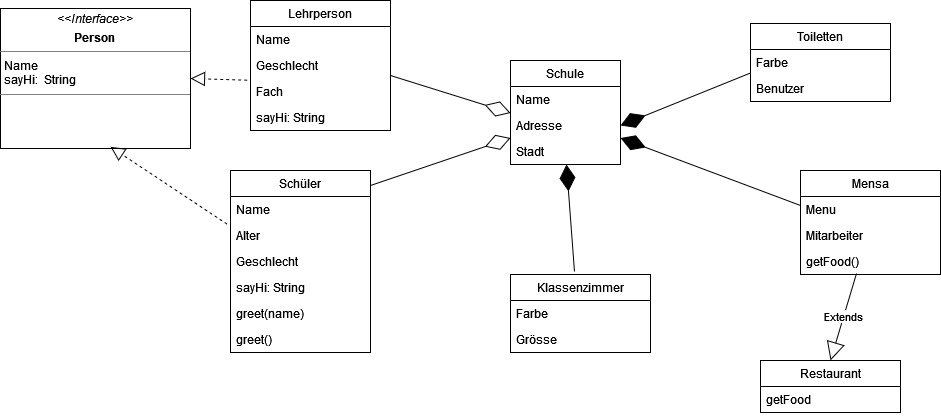

The diagram above was exported from draw.io. Its source (the exported page's mxGraphModel, read from the mxfile embedded in the PNG):
<mxGraphModel dx="2150" dy="643" grid="1" gridSize="10" guides="1" tooltips="1" connect="1" arrows="1" fold="1" page="1" pageScale="1" pageWidth="827" pageHeight="1169" math="0" shadow="0">
  <root>
    <mxCell id="0" />
    <mxCell id="1" parent="0" />
    <mxCell id="KIZSUIkntGTaObWSotRE-7" value="" style="endArrow=diamondThin;endFill=0;endSize=24;html=1;rounded=0;entryX=0;entryY=0.75;entryDx=0;entryDy=0;exitX=1;exitY=0.5;exitDx=0;exitDy=0;" edge="1" parent="1">
      <mxGeometry width="160" relative="1" as="geometry">
        <mxPoint x="240" y="505" as="sourcePoint" />
        <mxPoint x="380" y="457.5" as="targetPoint" />
      </mxGeometry>
    </mxCell>
    <mxCell id="KIZSUIkntGTaObWSotRE-8" value="" style="endArrow=diamondThin;endFill=0;endSize=24;html=1;rounded=0;exitX=1;exitY=0.5;exitDx=0;exitDy=0;entryX=0;entryY=0.25;entryDx=0;entryDy=0;" edge="1" parent="1">
      <mxGeometry width="160" relative="1" as="geometry">
        <mxPoint x="260" y="395" as="sourcePoint" />
        <mxPoint x="380" y="432.5" as="targetPoint" />
      </mxGeometry>
    </mxCell>
    <mxCell id="KIZSUIkntGTaObWSotRE-9" value="" style="endArrow=diamondThin;endFill=1;endSize=24;html=1;rounded=0;entryX=1;entryY=0.5;entryDx=0;entryDy=0;exitX=0;exitY=0.25;exitDx=0;exitDy=0;" edge="1" parent="1">
      <mxGeometry width="160" relative="1" as="geometry">
        <mxPoint x="620" y="392.5" as="sourcePoint" />
        <mxPoint x="490" y="445" as="targetPoint" />
      </mxGeometry>
    </mxCell>
    <mxCell id="KIZSUIkntGTaObWSotRE-10" value="" style="endArrow=diamondThin;endFill=1;endSize=24;html=1;rounded=0;exitX=0;exitY=0.5;exitDx=0;exitDy=0;entryX=1;entryY=0.75;entryDx=0;entryDy=0;" edge="1" parent="1">
      <mxGeometry width="160" relative="1" as="geometry">
        <mxPoint x="670" y="525" as="sourcePoint" />
        <mxPoint x="490" y="457.5" as="targetPoint" />
      </mxGeometry>
    </mxCell>
    <mxCell id="KIZSUIkntGTaObWSotRE-22" value="Mensa" style="swimlane;fontStyle=0;childLayout=stackLayout;horizontal=1;startSize=26;fillColor=none;horizontalStack=0;resizeParent=1;resizeParentMax=0;resizeLast=0;collapsible=1;marginBottom=0;" vertex="1" parent="1">
      <mxGeometry x="670" y="490" width="140" height="104" as="geometry" />
    </mxCell>
    <mxCell id="KIZSUIkntGTaObWSotRE-23" value="Menu" style="text;strokeColor=none;fillColor=none;align=left;verticalAlign=top;spacingLeft=4;spacingRight=4;overflow=hidden;rotatable=0;points=[[0,0.5],[1,0.5]];portConstraint=eastwest;" vertex="1" parent="KIZSUIkntGTaObWSotRE-22">
      <mxGeometry y="26" width="140" height="26" as="geometry" />
    </mxCell>
    <mxCell id="KIZSUIkntGTaObWSotRE-24" value="Mitarbeiter" style="text;strokeColor=none;fillColor=none;align=left;verticalAlign=top;spacingLeft=4;spacingRight=4;overflow=hidden;rotatable=0;points=[[0,0.5],[1,0.5]];portConstraint=eastwest;" vertex="1" parent="KIZSUIkntGTaObWSotRE-22">
      <mxGeometry y="52" width="140" height="26" as="geometry" />
    </mxCell>
    <mxCell id="KIZSUIkntGTaObWSotRE-71" value="getFood()" style="text;strokeColor=none;fillColor=none;align=left;verticalAlign=top;spacingLeft=4;spacingRight=4;overflow=hidden;rotatable=0;points=[[0,0.5],[1,0.5]];portConstraint=eastwest;" vertex="1" parent="KIZSUIkntGTaObWSotRE-22">
      <mxGeometry y="78" width="140" height="26" as="geometry" />
    </mxCell>
    <mxCell id="KIZSUIkntGTaObWSotRE-26" value="Toiletten" style="swimlane;fontStyle=0;childLayout=stackLayout;horizontal=1;startSize=26;fillColor=none;horizontalStack=0;resizeParent=1;resizeParentMax=0;resizeLast=0;collapsible=1;marginBottom=0;" vertex="1" parent="1">
      <mxGeometry x="620" y="343" width="140" height="78" as="geometry" />
    </mxCell>
    <mxCell id="KIZSUIkntGTaObWSotRE-27" value="Farbe" style="text;strokeColor=none;fillColor=none;align=left;verticalAlign=top;spacingLeft=4;spacingRight=4;overflow=hidden;rotatable=0;points=[[0,0.5],[1,0.5]];portConstraint=eastwest;" vertex="1" parent="KIZSUIkntGTaObWSotRE-26">
      <mxGeometry y="26" width="140" height="26" as="geometry" />
    </mxCell>
    <mxCell id="KIZSUIkntGTaObWSotRE-28" value="Benutzer" style="text;strokeColor=none;fillColor=none;align=left;verticalAlign=top;spacingLeft=4;spacingRight=4;overflow=hidden;rotatable=0;points=[[0,0.5],[1,0.5]];portConstraint=eastwest;" vertex="1" parent="KIZSUIkntGTaObWSotRE-26">
      <mxGeometry y="52" width="140" height="26" as="geometry" />
    </mxCell>
    <mxCell id="KIZSUIkntGTaObWSotRE-34" value="Schüler" style="swimlane;fontStyle=0;childLayout=stackLayout;horizontal=1;startSize=26;fillColor=none;horizontalStack=0;resizeParent=1;resizeParentMax=0;resizeLast=0;collapsible=1;marginBottom=0;" vertex="1" parent="1">
      <mxGeometry x="100" y="490" width="140" height="182" as="geometry" />
    </mxCell>
    <mxCell id="KIZSUIkntGTaObWSotRE-35" value="Name" style="text;strokeColor=none;fillColor=none;align=left;verticalAlign=top;spacingLeft=4;spacingRight=4;overflow=hidden;rotatable=0;points=[[0,0.5],[1,0.5]];portConstraint=eastwest;" vertex="1" parent="KIZSUIkntGTaObWSotRE-34">
      <mxGeometry y="26" width="140" height="26" as="geometry" />
    </mxCell>
    <mxCell id="KIZSUIkntGTaObWSotRE-36" value="Alter" style="text;strokeColor=none;fillColor=none;align=left;verticalAlign=top;spacingLeft=4;spacingRight=4;overflow=hidden;rotatable=0;points=[[0,0.5],[1,0.5]];portConstraint=eastwest;" vertex="1" parent="KIZSUIkntGTaObWSotRE-34">
      <mxGeometry y="52" width="140" height="26" as="geometry" />
    </mxCell>
    <mxCell id="KIZSUIkntGTaObWSotRE-37" value="Geschlecht" style="text;strokeColor=none;fillColor=none;align=left;verticalAlign=top;spacingLeft=4;spacingRight=4;overflow=hidden;rotatable=0;points=[[0,0.5],[1,0.5]];portConstraint=eastwest;" vertex="1" parent="KIZSUIkntGTaObWSotRE-34">
      <mxGeometry y="78" width="140" height="26" as="geometry" />
    </mxCell>
    <mxCell id="KIZSUIkntGTaObWSotRE-65" value="sayHi: String" style="text;strokeColor=none;fillColor=none;align=left;verticalAlign=top;spacingLeft=4;spacingRight=4;overflow=hidden;rotatable=0;points=[[0,0.5],[1,0.5]];portConstraint=eastwest;" vertex="1" parent="KIZSUIkntGTaObWSotRE-34">
      <mxGeometry y="104" width="140" height="26" as="geometry" />
    </mxCell>
    <mxCell id="KIZSUIkntGTaObWSotRE-77" value="greet(name)" style="text;strokeColor=none;fillColor=none;align=left;verticalAlign=top;spacingLeft=4;spacingRight=4;overflow=hidden;rotatable=0;points=[[0,0.5],[1,0.5]];portConstraint=eastwest;" vertex="1" parent="KIZSUIkntGTaObWSotRE-34">
      <mxGeometry y="130" width="140" height="26" as="geometry" />
    </mxCell>
    <mxCell id="KIZSUIkntGTaObWSotRE-78" value="greet()" style="text;strokeColor=none;fillColor=none;align=left;verticalAlign=top;spacingLeft=4;spacingRight=4;overflow=hidden;rotatable=0;points=[[0,0.5],[1,0.5]];portConstraint=eastwest;" vertex="1" parent="KIZSUIkntGTaObWSotRE-34">
      <mxGeometry y="156" width="140" height="26" as="geometry" />
    </mxCell>
    <mxCell id="KIZSUIkntGTaObWSotRE-39" value="Lehrperson" style="swimlane;fontStyle=0;childLayout=stackLayout;horizontal=1;startSize=26;fillColor=none;horizontalStack=0;resizeParent=1;resizeParentMax=0;resizeLast=0;collapsible=1;marginBottom=0;" vertex="1" parent="1">
      <mxGeometry x="120" y="320" width="140" height="130" as="geometry" />
    </mxCell>
    <mxCell id="KIZSUIkntGTaObWSotRE-40" value="Name" style="text;strokeColor=none;fillColor=none;align=left;verticalAlign=top;spacingLeft=4;spacingRight=4;overflow=hidden;rotatable=0;points=[[0,0.5],[1,0.5]];portConstraint=eastwest;" vertex="1" parent="KIZSUIkntGTaObWSotRE-39">
      <mxGeometry y="26" width="140" height="26" as="geometry" />
    </mxCell>
    <mxCell id="KIZSUIkntGTaObWSotRE-41" value="Geschlecht" style="text;strokeColor=none;fillColor=none;align=left;verticalAlign=top;spacingLeft=4;spacingRight=4;overflow=hidden;rotatable=0;points=[[0,0.5],[1,0.5]];portConstraint=eastwest;" vertex="1" parent="KIZSUIkntGTaObWSotRE-39">
      <mxGeometry y="52" width="140" height="26" as="geometry" />
    </mxCell>
    <mxCell id="KIZSUIkntGTaObWSotRE-42" value="Fach" style="text;strokeColor=none;fillColor=none;align=left;verticalAlign=top;spacingLeft=4;spacingRight=4;overflow=hidden;rotatable=0;points=[[0,0.5],[1,0.5]];portConstraint=eastwest;" vertex="1" parent="KIZSUIkntGTaObWSotRE-39">
      <mxGeometry y="78" width="140" height="26" as="geometry" />
    </mxCell>
    <mxCell id="KIZSUIkntGTaObWSotRE-53" value="sayHi: String" style="text;strokeColor=none;fillColor=none;align=left;verticalAlign=top;spacingLeft=4;spacingRight=4;overflow=hidden;rotatable=0;points=[[0,0.5],[1,0.5]];portConstraint=eastwest;" vertex="1" parent="KIZSUIkntGTaObWSotRE-39">
      <mxGeometry y="104" width="140" height="26" as="geometry" />
    </mxCell>
    <mxCell id="KIZSUIkntGTaObWSotRE-44" value="Klassenzimmer" style="swimlane;fontStyle=0;childLayout=stackLayout;horizontal=1;startSize=26;fillColor=none;horizontalStack=0;resizeParent=1;resizeParentMax=0;resizeLast=0;collapsible=1;marginBottom=0;" vertex="1" parent="1">
      <mxGeometry x="380" y="594" width="140" height="78" as="geometry" />
    </mxCell>
    <mxCell id="KIZSUIkntGTaObWSotRE-45" value="Farbe" style="text;strokeColor=none;fillColor=none;align=left;verticalAlign=top;spacingLeft=4;spacingRight=4;overflow=hidden;rotatable=0;points=[[0,0.5],[1,0.5]];portConstraint=eastwest;" vertex="1" parent="KIZSUIkntGTaObWSotRE-44">
      <mxGeometry y="26" width="140" height="26" as="geometry" />
    </mxCell>
    <mxCell id="KIZSUIkntGTaObWSotRE-46" value="Grösse" style="text;strokeColor=none;fillColor=none;align=left;verticalAlign=top;spacingLeft=4;spacingRight=4;overflow=hidden;rotatable=0;points=[[0,0.5],[1,0.5]];portConstraint=eastwest;" vertex="1" parent="KIZSUIkntGTaObWSotRE-44">
      <mxGeometry y="52" width="140" height="26" as="geometry" />
    </mxCell>
    <mxCell id="KIZSUIkntGTaObWSotRE-48" value="" style="endArrow=diamondThin;endFill=1;endSize=24;html=1;rounded=0;exitX=0.457;exitY=-0.038;exitDx=0;exitDy=0;exitPerimeter=0;" edge="1" parent="1" source="KIZSUIkntGTaObWSotRE-44" target="KIZSUIkntGTaObWSotRE-52">
      <mxGeometry width="160" relative="1" as="geometry">
        <mxPoint x="340" y="540" as="sourcePoint" />
        <mxPoint x="435" y="470" as="targetPoint" />
      </mxGeometry>
    </mxCell>
    <mxCell id="KIZSUIkntGTaObWSotRE-49" value="Schule" style="swimlane;fontStyle=0;childLayout=stackLayout;horizontal=1;startSize=26;fillColor=none;horizontalStack=0;resizeParent=1;resizeParentMax=0;resizeLast=0;collapsible=1;marginBottom=0;" vertex="1" parent="1">
      <mxGeometry x="380" y="380" width="110" height="104" as="geometry" />
    </mxCell>
    <mxCell id="KIZSUIkntGTaObWSotRE-50" value="Name" style="text;strokeColor=none;fillColor=none;align=left;verticalAlign=top;spacingLeft=4;spacingRight=4;overflow=hidden;rotatable=0;points=[[0,0.5],[1,0.5]];portConstraint=eastwest;" vertex="1" parent="KIZSUIkntGTaObWSotRE-49">
      <mxGeometry y="26" width="110" height="26" as="geometry" />
    </mxCell>
    <mxCell id="KIZSUIkntGTaObWSotRE-51" value="Adresse" style="text;strokeColor=none;fillColor=none;align=left;verticalAlign=top;spacingLeft=4;spacingRight=4;overflow=hidden;rotatable=0;points=[[0,0.5],[1,0.5]];portConstraint=eastwest;" vertex="1" parent="KIZSUIkntGTaObWSotRE-49">
      <mxGeometry y="52" width="110" height="26" as="geometry" />
    </mxCell>
    <mxCell id="KIZSUIkntGTaObWSotRE-52" value="Stadt" style="text;strokeColor=none;fillColor=none;align=left;verticalAlign=top;spacingLeft=4;spacingRight=4;overflow=hidden;rotatable=0;points=[[0,0.5],[1,0.5]];portConstraint=eastwest;" vertex="1" parent="KIZSUIkntGTaObWSotRE-49">
      <mxGeometry y="78" width="110" height="26" as="geometry" />
    </mxCell>
    <mxCell id="KIZSUIkntGTaObWSotRE-55" value="&lt;p style=&quot;margin:0px;margin-top:4px;text-align:center;&quot;&gt;&lt;i&gt;&amp;lt;&amp;lt;Interface&amp;gt;&amp;gt;&lt;/i&gt;&lt;b&gt;&lt;br&gt;&lt;/b&gt;&lt;/p&gt;&lt;p style=&quot;margin:0px;margin-top:4px;text-align:center;&quot;&gt;&lt;b&gt;Person&lt;/b&gt;&lt;br&gt;&lt;b&gt;&lt;/b&gt;&lt;/p&gt;&lt;hr size=&quot;1&quot;&gt;&lt;p style=&quot;margin:0px;margin-left:4px;&quot;&gt;Name&lt;/p&gt;&lt;p style=&quot;margin:0px;margin-left:4px;&quot;&gt;sayHi:&amp;nbsp; String&lt;br&gt;&lt;/p&gt;&lt;hr size=&quot;1&quot;&gt;" style="verticalAlign=top;align=left;overflow=fill;fontSize=12;fontFamily=Helvetica;html=1;" vertex="1" parent="1">
      <mxGeometry x="-130" y="328" width="190" height="140" as="geometry" />
    </mxCell>
    <mxCell id="KIZSUIkntGTaObWSotRE-58" value="" style="endArrow=block;dashed=1;endFill=0;endSize=12;html=1;rounded=0;entryX=1;entryY=0.5;entryDx=0;entryDy=0;exitX=-0.024;exitY=0.064;exitDx=0;exitDy=0;exitPerimeter=0;" edge="1" parent="1" source="KIZSUIkntGTaObWSotRE-42" target="KIZSUIkntGTaObWSotRE-55">
      <mxGeometry width="160" relative="1" as="geometry">
        <mxPoint x="-40" y="421" as="sourcePoint" />
        <mxPoint x="120" y="421" as="targetPoint" />
      </mxGeometry>
    </mxCell>
    <mxCell id="KIZSUIkntGTaObWSotRE-64" value="" style="endArrow=block;dashed=1;endFill=0;endSize=12;html=1;rounded=0;entryX=0.579;entryY=0.988;entryDx=0;entryDy=0;entryPerimeter=0;exitX=-0.024;exitY=0.064;exitDx=0;exitDy=0;exitPerimeter=0;" edge="1" parent="1" source="KIZSUIkntGTaObWSotRE-36" target="KIZSUIkntGTaObWSotRE-55">
      <mxGeometry width="160" relative="1" as="geometry">
        <mxPoint x="-60" y="520" as="sourcePoint" />
        <mxPoint x="100" y="520" as="targetPoint" />
      </mxGeometry>
    </mxCell>
    <mxCell id="KIZSUIkntGTaObWSotRE-70" value="Extends" style="endArrow=block;endSize=16;endFill=0;html=1;rounded=0;exitX=0.4;exitY=0.962;exitDx=0;exitDy=0;exitPerimeter=0;entryX=0.5;entryY=0;entryDx=0;entryDy=0;" edge="1" parent="1" source="KIZSUIkntGTaObWSotRE-71">
      <mxGeometry width="160" relative="1" as="geometry">
        <mxPoint x="650" y="620" as="sourcePoint" />
        <mxPoint x="700" y="680" as="targetPoint" />
      </mxGeometry>
    </mxCell>
    <mxCell id="KIZSUIkntGTaObWSotRE-73" value="Restaurant" style="swimlane;fontStyle=0;childLayout=stackLayout;horizontal=1;startSize=26;fillColor=none;horizontalStack=0;resizeParent=1;resizeParentMax=0;resizeLast=0;collapsible=1;marginBottom=0;" vertex="1" parent="1">
      <mxGeometry x="630" y="680" width="140" height="52" as="geometry" />
    </mxCell>
    <mxCell id="KIZSUIkntGTaObWSotRE-74" value="getFood" style="text;strokeColor=none;fillColor=none;align=left;verticalAlign=top;spacingLeft=4;spacingRight=4;overflow=hidden;rotatable=0;points=[[0,0.5],[1,0.5]];portConstraint=eastwest;" vertex="1" parent="KIZSUIkntGTaObWSotRE-73">
      <mxGeometry y="26" width="140" height="26" as="geometry" />
    </mxCell>
  </root>
</mxGraphModel>